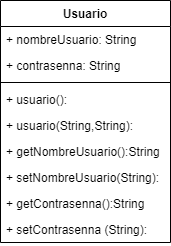

The diagram above was exported from draw.io. Its source (the exported page's mxGraphModel, read from the mxfile embedded in the PNG):
<mxGraphModel dx="984" dy="393" grid="1" gridSize="10" guides="1" tooltips="1" connect="1" arrows="1" fold="1" page="1" pageScale="1" pageWidth="827" pageHeight="1169" math="0" shadow="0">
  <root>
    <mxCell id="0" />
    <mxCell id="1" parent="0" />
    <mxCell id="HuZE1Qh8Po2FKiEUvgpn-1" value="Usuario" style="swimlane;fontStyle=1;align=center;verticalAlign=top;childLayout=stackLayout;horizontal=1;startSize=26;horizontalStack=0;resizeParent=1;resizeParentMax=0;resizeLast=0;collapsible=1;marginBottom=0;" vertex="1" parent="1">
      <mxGeometry x="300" y="70" width="170" height="242" as="geometry" />
    </mxCell>
    <mxCell id="HuZE1Qh8Po2FKiEUvgpn-5" value="+ nombreUsuario: String" style="text;strokeColor=none;fillColor=none;align=left;verticalAlign=top;spacingLeft=4;spacingRight=4;overflow=hidden;rotatable=0;points=[[0,0.5],[1,0.5]];portConstraint=eastwest;" vertex="1" parent="HuZE1Qh8Po2FKiEUvgpn-1">
      <mxGeometry y="26" width="170" height="26" as="geometry" />
    </mxCell>
    <mxCell id="HuZE1Qh8Po2FKiEUvgpn-2" value="+ contrasenna: String" style="text;strokeColor=none;fillColor=none;align=left;verticalAlign=top;spacingLeft=4;spacingRight=4;overflow=hidden;rotatable=0;points=[[0,0.5],[1,0.5]];portConstraint=eastwest;" vertex="1" parent="HuZE1Qh8Po2FKiEUvgpn-1">
      <mxGeometry y="52" width="170" height="26" as="geometry" />
    </mxCell>
    <mxCell id="HuZE1Qh8Po2FKiEUvgpn-3" value="" style="line;strokeWidth=1;fillColor=none;align=left;verticalAlign=middle;spacingTop=-1;spacingLeft=3;spacingRight=3;rotatable=0;labelPosition=right;points=[];portConstraint=eastwest;" vertex="1" parent="HuZE1Qh8Po2FKiEUvgpn-1">
      <mxGeometry y="78" width="170" height="8" as="geometry" />
    </mxCell>
    <mxCell id="HuZE1Qh8Po2FKiEUvgpn-4" value="+ usuario():" style="text;strokeColor=none;fillColor=none;align=left;verticalAlign=top;spacingLeft=4;spacingRight=4;overflow=hidden;rotatable=0;points=[[0,0.5],[1,0.5]];portConstraint=eastwest;" vertex="1" parent="HuZE1Qh8Po2FKiEUvgpn-1">
      <mxGeometry y="86" width="170" height="26" as="geometry" />
    </mxCell>
    <mxCell id="HuZE1Qh8Po2FKiEUvgpn-6" value="+ usuario(String,String):" style="text;strokeColor=none;fillColor=none;align=left;verticalAlign=top;spacingLeft=4;spacingRight=4;overflow=hidden;rotatable=0;points=[[0,0.5],[1,0.5]];portConstraint=eastwest;" vertex="1" parent="HuZE1Qh8Po2FKiEUvgpn-1">
      <mxGeometry y="112" width="170" height="26" as="geometry" />
    </mxCell>
    <mxCell id="HuZE1Qh8Po2FKiEUvgpn-7" value="+ getNombreUsuario():String" style="text;strokeColor=none;fillColor=none;align=left;verticalAlign=top;spacingLeft=4;spacingRight=4;overflow=hidden;rotatable=0;points=[[0,0.5],[1,0.5]];portConstraint=eastwest;" vertex="1" parent="HuZE1Qh8Po2FKiEUvgpn-1">
      <mxGeometry y="138" width="170" height="26" as="geometry" />
    </mxCell>
    <mxCell id="HuZE1Qh8Po2FKiEUvgpn-10" value="+ setNombreUsuario(String):" style="text;strokeColor=none;fillColor=none;align=left;verticalAlign=top;spacingLeft=4;spacingRight=4;overflow=hidden;rotatable=0;points=[[0,0.5],[1,0.5]];portConstraint=eastwest;" vertex="1" parent="HuZE1Qh8Po2FKiEUvgpn-1">
      <mxGeometry y="164" width="170" height="26" as="geometry" />
    </mxCell>
    <mxCell id="HuZE1Qh8Po2FKiEUvgpn-8" value="+ getContrasenna():String" style="text;strokeColor=none;fillColor=none;align=left;verticalAlign=top;spacingLeft=4;spacingRight=4;overflow=hidden;rotatable=0;points=[[0,0.5],[1,0.5]];portConstraint=eastwest;" vertex="1" parent="HuZE1Qh8Po2FKiEUvgpn-1">
      <mxGeometry y="190" width="170" height="26" as="geometry" />
    </mxCell>
    <mxCell id="HuZE1Qh8Po2FKiEUvgpn-9" value="+ setContrasenna (String):" style="text;strokeColor=none;fillColor=none;align=left;verticalAlign=top;spacingLeft=4;spacingRight=4;overflow=hidden;rotatable=0;points=[[0,0.5],[1,0.5]];portConstraint=eastwest;" vertex="1" parent="HuZE1Qh8Po2FKiEUvgpn-1">
      <mxGeometry y="216" width="170" height="26" as="geometry" />
    </mxCell>
  </root>
</mxGraphModel>